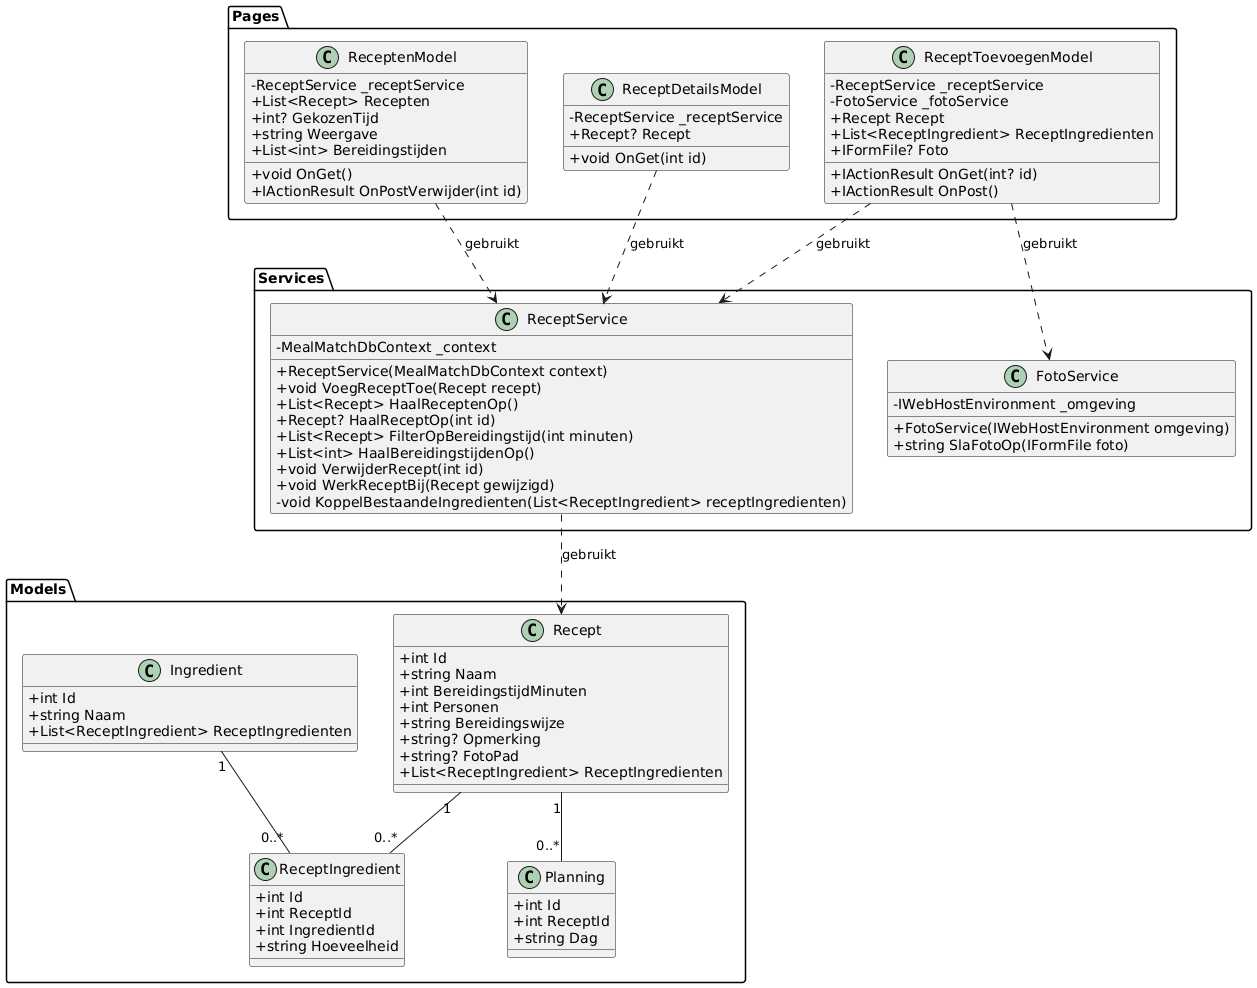

The diagram above was rendered by PlantUML. Its source (embedded in the PNG):
@startuml
'v3 13-10-2026 - Recept bekijken, recept bewerken, weergave kaartjes of lijst
'WerkReceptBij en KoppelBestaandeIngredienten, pagina's (PageModels) toegevoegd

skinparam ClassAttributeIconSize 0

package "Models" {
    class Recept {
        + int Id
        + string Naam
        + int BereidingstijdMinuten
        + int Personen
        + string Bereidingswijze
        + string? Opmerking
        + string? FotoPad
        + List<ReceptIngredient> ReceptIngredienten
    }
    class Ingredient {
        + int Id
        + string Naam
        + List<ReceptIngredient> ReceptIngredienten
    }
    class ReceptIngredient {
        + int Id
        + int ReceptId
        + int IngredientId 
        + string Hoeveelheid
    }
    class Planning {
        + int Id
        + int ReceptId
        + string Dag 
    }
}
package "Services" {
    class ReceptService {
        - MealMatchDbContext _context
        + ReceptService(MealMatchDbContext context)
        + void VoegReceptToe(Recept recept)
        + List<Recept> HaalReceptenOp()
        + Recept? HaalReceptOp(int id)
        + List<Recept> FilterOpBereidingstijd(int minuten)
        + List<int> HaalBereidingstijdenOp()
        + void VerwijderRecept(int id)
        + void WerkReceptBij(Recept gewijzigd)
        - void KoppelBestaandeIngredienten(List<ReceptIngredient> receptIngredienten)
    }
    class FotoService {
        - IWebHostEnvironment _omgeving
        + FotoService(IWebHostEnvironment omgeving)
        + string SlaFotoOp(IFormFile foto)
    }
}
package "Pages" {
    class ReceptenModel {
        - ReceptService _receptService
        + List<Recept> Recepten
        + int? GekozenTijd
        + string Weergave
        + List<int> Bereidingstijden
        + void OnGet()
        + IActionResult OnPostVerwijder(int id)
    }

    class ReceptDetailsModel {
        - ReceptService _receptService
        + Recept? Recept
        + void OnGet(int id)
    }

    class ReceptToevoegenModel {
        - ReceptService _receptService
        - FotoService _fotoService
        + Recept Recept
        + List<ReceptIngredient> ReceptIngredienten
        + IFormFile? Foto
        + IActionResult OnGet(int? id)
        + IActionResult OnPost()
    }
}

Recept "1" -- "0..*" ReceptIngredient
Ingredient "1" -- "0..*" ReceptIngredient
Recept "1" -- "0..*" Planning

ReceptService ..> Recept : gebruikt
ReceptenModel ..> ReceptService : gebruikt
ReceptDetailsModel ..> ReceptService : gebruikt
ReceptToevoegenModel ..> ReceptService : gebruikt
ReceptToevoegenModel ..> FotoService : gebruikt
@enduml